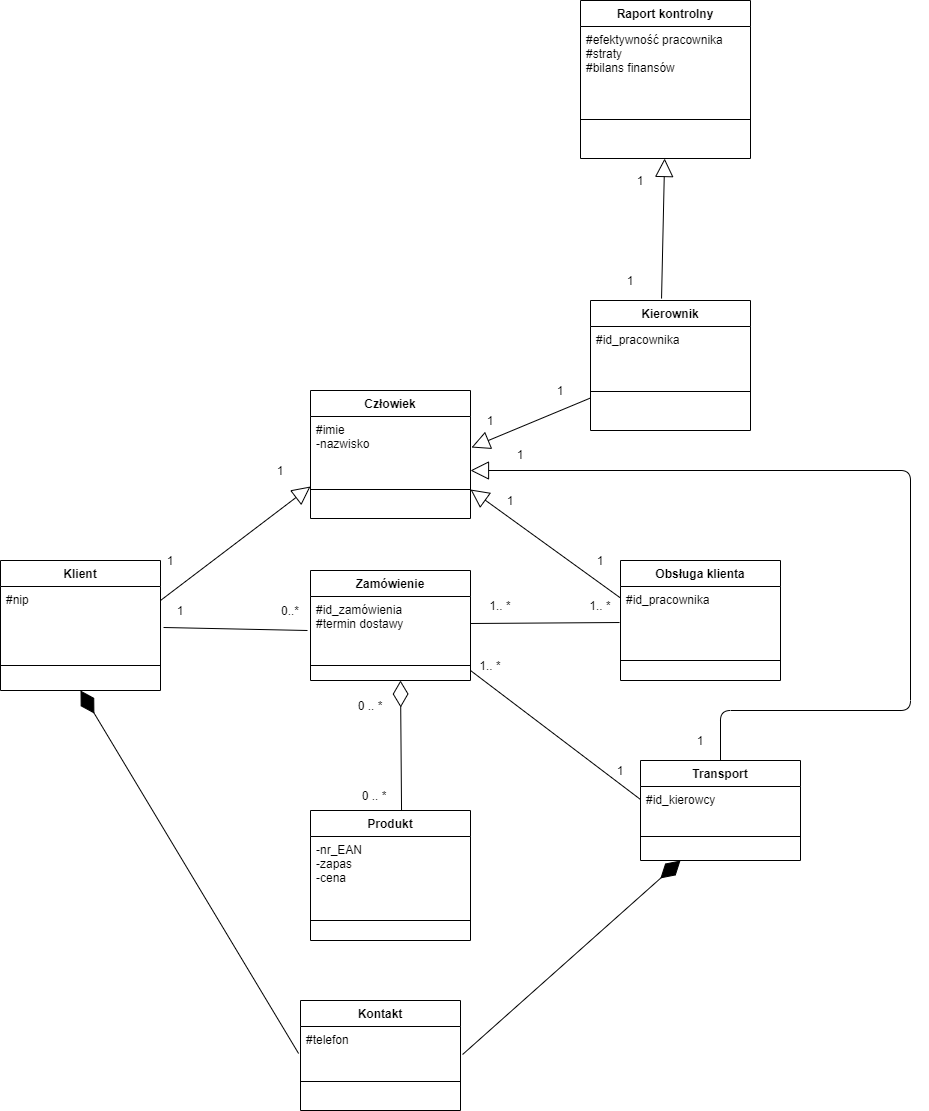

The diagram above was exported from draw.io. Its source (the exported page's mxGraphModel, read from the mxfile embedded in the PNG):
<mxGraphModel dx="868" dy="1651" grid="1" gridSize="10" guides="1" tooltips="1" connect="1" arrows="1" fold="1" page="1" pageScale="1" pageWidth="827" pageHeight="1169" math="0" shadow="0">
  <root>
    <mxCell id="0" />
    <mxCell id="1" parent="0" />
    <mxCell id="E1PT-E7OFgb56-vLOxeq-1" value="Klient" style="swimlane;fontStyle=1;align=center;verticalAlign=top;childLayout=stackLayout;horizontal=1;startSize=26;horizontalStack=0;resizeParent=1;resizeParentMax=0;resizeLast=0;collapsible=1;marginBottom=0;" vertex="1" parent="1">
      <mxGeometry x="60" y="170" width="160" height="130" as="geometry" />
    </mxCell>
    <mxCell id="E1PT-E7OFgb56-vLOxeq-2" value="#nip &#10;&#10;" style="text;strokeColor=none;fillColor=none;align=left;verticalAlign=top;spacingLeft=4;spacingRight=4;overflow=hidden;rotatable=0;points=[[0,0.5],[1,0.5]];portConstraint=eastwest;" vertex="1" parent="E1PT-E7OFgb56-vLOxeq-1">
      <mxGeometry y="26" width="160" height="54" as="geometry" />
    </mxCell>
    <mxCell id="E1PT-E7OFgb56-vLOxeq-3" value="" style="line;strokeWidth=1;fillColor=none;align=left;verticalAlign=middle;spacingTop=-1;spacingLeft=3;spacingRight=3;rotatable=0;labelPosition=right;points=[];portConstraint=eastwest;" vertex="1" parent="E1PT-E7OFgb56-vLOxeq-1">
      <mxGeometry y="80" width="160" height="50" as="geometry" />
    </mxCell>
    <mxCell id="E1PT-E7OFgb56-vLOxeq-5" value="Obsługa klienta" style="swimlane;fontStyle=1;align=center;verticalAlign=top;childLayout=stackLayout;horizontal=1;startSize=26;horizontalStack=0;resizeParent=1;resizeParentMax=0;resizeLast=0;collapsible=1;marginBottom=0;" vertex="1" parent="1">
      <mxGeometry x="680" y="170" width="160" height="120" as="geometry" />
    </mxCell>
    <mxCell id="E1PT-E7OFgb56-vLOxeq-6" value="#id_pracownika &#10;&#10;" style="text;strokeColor=none;fillColor=none;align=left;verticalAlign=top;spacingLeft=4;spacingRight=4;overflow=hidden;rotatable=0;points=[[0,0.5],[1,0.5]];portConstraint=eastwest;" vertex="1" parent="E1PT-E7OFgb56-vLOxeq-5">
      <mxGeometry y="26" width="160" height="54" as="geometry" />
    </mxCell>
    <mxCell id="E1PT-E7OFgb56-vLOxeq-7" value="" style="line;strokeWidth=1;fillColor=none;align=left;verticalAlign=middle;spacingTop=-1;spacingLeft=3;spacingRight=3;rotatable=0;labelPosition=right;points=[];portConstraint=eastwest;" vertex="1" parent="E1PT-E7OFgb56-vLOxeq-5">
      <mxGeometry y="80" width="160" height="40" as="geometry" />
    </mxCell>
    <mxCell id="E1PT-E7OFgb56-vLOxeq-9" value="Zamówienie" style="swimlane;fontStyle=1;align=center;verticalAlign=top;childLayout=stackLayout;horizontal=1;startSize=26;horizontalStack=0;resizeParent=1;resizeParentMax=0;resizeLast=0;collapsible=1;marginBottom=0;" vertex="1" parent="1">
      <mxGeometry x="370" y="180" width="160" height="110" as="geometry" />
    </mxCell>
    <mxCell id="E1PT-E7OFgb56-vLOxeq-10" value="#id_zamówienia&#10;#termin dostawy&#10;" style="text;strokeColor=none;fillColor=none;align=left;verticalAlign=top;spacingLeft=4;spacingRight=4;overflow=hidden;rotatable=0;points=[[0,0.5],[1,0.5]];portConstraint=eastwest;" vertex="1" parent="E1PT-E7OFgb56-vLOxeq-9">
      <mxGeometry y="26" width="160" height="54" as="geometry" />
    </mxCell>
    <mxCell id="E1PT-E7OFgb56-vLOxeq-11" value="" style="line;strokeWidth=1;fillColor=none;align=left;verticalAlign=middle;spacingTop=-1;spacingLeft=3;spacingRight=3;rotatable=0;labelPosition=right;points=[];portConstraint=eastwest;" vertex="1" parent="E1PT-E7OFgb56-vLOxeq-9">
      <mxGeometry y="80" width="160" height="30" as="geometry" />
    </mxCell>
    <mxCell id="E1PT-E7OFgb56-vLOxeq-16" value="&lt;font style=&quot;vertical-align: inherit&quot;&gt;&lt;font style=&quot;vertical-align: inherit&quot;&gt;1&lt;/font&gt;&lt;/font&gt;" style="text;html=1;strokeColor=none;fillColor=none;align=center;verticalAlign=middle;whiteSpace=wrap;rounded=0;" vertex="1" parent="1">
      <mxGeometry x="220" y="210" width="40" height="20" as="geometry" />
    </mxCell>
    <mxCell id="E1PT-E7OFgb56-vLOxeq-17" value="&lt;font style=&quot;vertical-align: inherit&quot;&gt;&lt;font style=&quot;vertical-align: inherit&quot;&gt;0..*&lt;/font&gt;&lt;/font&gt;" style="text;html=1;strokeColor=none;fillColor=none;align=center;verticalAlign=middle;whiteSpace=wrap;rounded=0;" vertex="1" parent="1">
      <mxGeometry x="330" y="210" width="40" height="20" as="geometry" />
    </mxCell>
    <mxCell id="E1PT-E7OFgb56-vLOxeq-18" value="&lt;font style=&quot;vertical-align: inherit&quot;&gt;&lt;font style=&quot;vertical-align: inherit&quot;&gt;&lt;font style=&quot;vertical-align: inherit&quot;&gt;&lt;font style=&quot;vertical-align: inherit&quot;&gt;&lt;font style=&quot;vertical-align: inherit&quot;&gt;&lt;font style=&quot;vertical-align: inherit&quot;&gt;1.. *&lt;/font&gt;&lt;/font&gt;&lt;/font&gt;&lt;/font&gt;&lt;/font&gt;&lt;/font&gt;" style="text;html=1;strokeColor=none;fillColor=none;align=center;verticalAlign=middle;whiteSpace=wrap;rounded=0;" vertex="1" parent="1">
      <mxGeometry x="540" y="200" width="40" height="30" as="geometry" />
    </mxCell>
    <mxCell id="E1PT-E7OFgb56-vLOxeq-19" value="&lt;font style=&quot;vertical-align: inherit&quot;&gt;&lt;font style=&quot;vertical-align: inherit&quot;&gt;&lt;font style=&quot;vertical-align: inherit&quot;&gt;&lt;font style=&quot;vertical-align: inherit&quot;&gt;&lt;font style=&quot;vertical-align: inherit&quot;&gt;&lt;font style=&quot;vertical-align: inherit&quot;&gt;1.. *&lt;/font&gt;&lt;/font&gt;&lt;/font&gt;&lt;/font&gt;&lt;/font&gt;&lt;/font&gt;" style="text;html=1;strokeColor=none;fillColor=none;align=center;verticalAlign=middle;whiteSpace=wrap;rounded=0;" vertex="1" parent="1">
      <mxGeometry x="640" y="200" width="40" height="30" as="geometry" />
    </mxCell>
    <mxCell id="E1PT-E7OFgb56-vLOxeq-20" value="Człowiek" style="swimlane;fontStyle=1;align=center;verticalAlign=top;childLayout=stackLayout;horizontal=1;startSize=26;horizontalStack=0;resizeParent=1;resizeParentMax=0;resizeLast=0;collapsible=1;marginBottom=0;" vertex="1" parent="1">
      <mxGeometry x="370" width="160" height="128" as="geometry" />
    </mxCell>
    <mxCell id="E1PT-E7OFgb56-vLOxeq-21" value="#imie   &#10;-nazwisko" style="text;strokeColor=none;fillColor=none;align=left;verticalAlign=top;spacingLeft=4;spacingRight=4;overflow=hidden;rotatable=0;points=[[0,0.5],[1,0.5]];portConstraint=eastwest;" vertex="1" parent="E1PT-E7OFgb56-vLOxeq-20">
      <mxGeometry y="26" width="160" height="44" as="geometry" />
    </mxCell>
    <mxCell id="E1PT-E7OFgb56-vLOxeq-22" value="" style="line;strokeWidth=1;fillColor=none;align=left;verticalAlign=middle;spacingTop=-1;spacingLeft=3;spacingRight=3;rotatable=0;labelPosition=right;points=[];portConstraint=eastwest;" vertex="1" parent="E1PT-E7OFgb56-vLOxeq-20">
      <mxGeometry y="70" width="160" height="58" as="geometry" />
    </mxCell>
    <mxCell id="E1PT-E7OFgb56-vLOxeq-24" value="" style="endArrow=block;endSize=16;endFill=0;html=1;exitX=0;exitY=0;exitDx=0;exitDy=0;entryX=0;entryY=0.75;entryDx=0;entryDy=0;" edge="1" parent="1" source="E1PT-E7OFgb56-vLOxeq-16" target="E1PT-E7OFgb56-vLOxeq-20">
      <mxGeometry width="160" relative="1" as="geometry">
        <mxPoint x="330" y="150" as="sourcePoint" />
        <mxPoint x="490" y="150" as="targetPoint" />
      </mxGeometry>
    </mxCell>
    <mxCell id="E1PT-E7OFgb56-vLOxeq-25" value="" style="endArrow=block;endSize=16;endFill=0;html=1;exitX=1;exitY=0.25;exitDx=0;exitDy=0;entryX=1;entryY=0.5;entryDx=0;entryDy=0;entryPerimeter=0;" edge="1" parent="1" source="E1PT-E7OFgb56-vLOxeq-19" target="E1PT-E7OFgb56-vLOxeq-22">
      <mxGeometry width="160" relative="1" as="geometry">
        <mxPoint x="230" y="220" as="sourcePoint" />
        <mxPoint x="530" y="110" as="targetPoint" />
      </mxGeometry>
    </mxCell>
    <mxCell id="E1PT-E7OFgb56-vLOxeq-26" value="Kierownik" style="swimlane;fontStyle=1;align=center;verticalAlign=top;childLayout=stackLayout;horizontal=1;startSize=26;horizontalStack=0;resizeParent=1;resizeParentMax=0;resizeLast=0;collapsible=1;marginBottom=0;" vertex="1" parent="1">
      <mxGeometry x="650" y="-90" width="160" height="130" as="geometry" />
    </mxCell>
    <mxCell id="E1PT-E7OFgb56-vLOxeq-27" value="#id_pracownika" style="text;strokeColor=none;fillColor=none;align=left;verticalAlign=top;spacingLeft=4;spacingRight=4;overflow=hidden;rotatable=0;points=[[0,0.5],[1,0.5]];portConstraint=eastwest;" vertex="1" parent="E1PT-E7OFgb56-vLOxeq-26">
      <mxGeometry y="26" width="160" height="26" as="geometry" />
    </mxCell>
    <mxCell id="E1PT-E7OFgb56-vLOxeq-28" value="" style="line;strokeWidth=1;fillColor=none;align=left;verticalAlign=middle;spacingTop=-1;spacingLeft=3;spacingRight=3;rotatable=0;labelPosition=right;points=[];portConstraint=eastwest;" vertex="1" parent="E1PT-E7OFgb56-vLOxeq-26">
      <mxGeometry y="52" width="160" height="78" as="geometry" />
    </mxCell>
    <mxCell id="E1PT-E7OFgb56-vLOxeq-30" value="" style="endArrow=block;endSize=16;endFill=0;html=1;exitX=0;exitY=0.75;exitDx=0;exitDy=0;entryX=1.006;entryY=0.705;entryDx=0;entryDy=0;entryPerimeter=0;" edge="1" parent="1" source="E1PT-E7OFgb56-vLOxeq-26" target="E1PT-E7OFgb56-vLOxeq-21">
      <mxGeometry width="160" relative="1" as="geometry">
        <mxPoint x="240" y="230" as="sourcePoint" />
        <mxPoint x="530" y="100" as="targetPoint" />
      </mxGeometry>
    </mxCell>
    <mxCell id="E1PT-E7OFgb56-vLOxeq-31" value="&lt;font style=&quot;vertical-align: inherit&quot;&gt;&lt;font style=&quot;vertical-align: inherit&quot;&gt;1&lt;/font&gt;&lt;/font&gt;" style="text;html=1;strokeColor=none;fillColor=none;align=center;verticalAlign=middle;whiteSpace=wrap;rounded=0;" vertex="1" parent="1">
      <mxGeometry x="210" y="160" width="40" height="20" as="geometry" />
    </mxCell>
    <mxCell id="E1PT-E7OFgb56-vLOxeq-32" value="&lt;font style=&quot;vertical-align: inherit&quot;&gt;&lt;font style=&quot;vertical-align: inherit&quot;&gt;1&lt;/font&gt;&lt;/font&gt;" style="text;html=1;strokeColor=none;fillColor=none;align=center;verticalAlign=middle;whiteSpace=wrap;rounded=0;" vertex="1" parent="1">
      <mxGeometry x="320" y="70" width="40" height="20" as="geometry" />
    </mxCell>
    <mxCell id="E1PT-E7OFgb56-vLOxeq-33" value="&lt;font style=&quot;vertical-align: inherit&quot;&gt;&lt;font style=&quot;vertical-align: inherit&quot;&gt;1&lt;/font&gt;&lt;/font&gt;" style="text;html=1;strokeColor=none;fillColor=none;align=center;verticalAlign=middle;whiteSpace=wrap;rounded=0;" vertex="1" parent="1">
      <mxGeometry x="530" y="20" width="40" height="20" as="geometry" />
    </mxCell>
    <mxCell id="E1PT-E7OFgb56-vLOxeq-34" value="&lt;font style=&quot;vertical-align: inherit&quot;&gt;&lt;font style=&quot;vertical-align: inherit&quot;&gt;1&lt;/font&gt;&lt;/font&gt;" style="text;html=1;strokeColor=none;fillColor=none;align=center;verticalAlign=middle;whiteSpace=wrap;rounded=0;" vertex="1" parent="1">
      <mxGeometry x="600" y="-10" width="40" height="20" as="geometry" />
    </mxCell>
    <mxCell id="E1PT-E7OFgb56-vLOxeq-35" value="&lt;font style=&quot;vertical-align: inherit&quot;&gt;&lt;font style=&quot;vertical-align: inherit&quot;&gt;1&lt;/font&gt;&lt;/font&gt;" style="text;html=1;strokeColor=none;fillColor=none;align=center;verticalAlign=middle;whiteSpace=wrap;rounded=0;" vertex="1" parent="1">
      <mxGeometry x="550" y="100" width="40" height="20" as="geometry" />
    </mxCell>
    <mxCell id="E1PT-E7OFgb56-vLOxeq-36" value="&lt;font style=&quot;vertical-align: inherit&quot;&gt;&lt;font style=&quot;vertical-align: inherit&quot;&gt;1&lt;/font&gt;&lt;/font&gt;" style="text;html=1;strokeColor=none;fillColor=none;align=center;verticalAlign=middle;whiteSpace=wrap;rounded=0;" vertex="1" parent="1">
      <mxGeometry x="640" y="160" width="40" height="20" as="geometry" />
    </mxCell>
    <mxCell id="E1PT-E7OFgb56-vLOxeq-41" value="" style="endArrow=block;endSize=16;endFill=0;html=1;exitX=0.444;exitY=-0.015;exitDx=0;exitDy=0;exitPerimeter=0;" edge="1" parent="1" source="E1PT-E7OFgb56-vLOxeq-26" target="E1PT-E7OFgb56-vLOxeq-39">
      <mxGeometry width="160" relative="1" as="geometry">
        <mxPoint x="660" y="17.5" as="sourcePoint" />
        <mxPoint x="540" y="110" as="targetPoint" />
      </mxGeometry>
    </mxCell>
    <mxCell id="E1PT-E7OFgb56-vLOxeq-37" value="Raport kontrolny" style="swimlane;fontStyle=1;align=center;verticalAlign=top;childLayout=stackLayout;horizontal=1;startSize=26;horizontalStack=0;resizeParent=1;resizeParentMax=0;resizeLast=0;collapsible=1;marginBottom=0;" vertex="1" parent="1">
      <mxGeometry x="640" y="-390" width="170" height="158" as="geometry" />
    </mxCell>
    <mxCell id="E1PT-E7OFgb56-vLOxeq-38" value="#efektywność pracownika&#10;#straty&#10;#bilans finansów&#10;" style="text;strokeColor=none;fillColor=none;align=left;verticalAlign=top;spacingLeft=4;spacingRight=4;overflow=hidden;rotatable=0;points=[[0,0.5],[1,0.5]];portConstraint=eastwest;" vertex="1" parent="E1PT-E7OFgb56-vLOxeq-37">
      <mxGeometry y="26" width="170" height="54" as="geometry" />
    </mxCell>
    <mxCell id="E1PT-E7OFgb56-vLOxeq-39" value="" style="line;strokeWidth=1;fillColor=none;align=left;verticalAlign=middle;spacingTop=-1;spacingLeft=3;spacingRight=3;rotatable=0;labelPosition=right;points=[];portConstraint=eastwest;" vertex="1" parent="E1PT-E7OFgb56-vLOxeq-37">
      <mxGeometry y="80" width="170" height="78" as="geometry" />
    </mxCell>
    <mxCell id="E1PT-E7OFgb56-vLOxeq-42" value="&lt;font style=&quot;vertical-align: inherit&quot;&gt;&lt;font style=&quot;vertical-align: inherit&quot;&gt;1&lt;/font&gt;&lt;/font&gt;" style="text;html=1;strokeColor=none;fillColor=none;align=center;verticalAlign=middle;whiteSpace=wrap;rounded=0;" vertex="1" parent="1">
      <mxGeometry x="680" y="-220" width="40" height="20" as="geometry" />
    </mxCell>
    <mxCell id="E1PT-E7OFgb56-vLOxeq-43" value="&lt;font style=&quot;vertical-align: inherit&quot;&gt;&lt;font style=&quot;vertical-align: inherit&quot;&gt;1&lt;/font&gt;&lt;/font&gt;" style="text;html=1;strokeColor=none;fillColor=none;align=center;verticalAlign=middle;whiteSpace=wrap;rounded=0;" vertex="1" parent="1">
      <mxGeometry x="670" y="-120" width="40" height="20" as="geometry" />
    </mxCell>
    <mxCell id="E1PT-E7OFgb56-vLOxeq-44" value="Produkt" style="swimlane;fontStyle=1;align=center;verticalAlign=top;childLayout=stackLayout;horizontal=1;startSize=26;horizontalStack=0;resizeParent=1;resizeParentMax=0;resizeLast=0;collapsible=1;marginBottom=0;" vertex="1" parent="1">
      <mxGeometry x="370" y="420" width="160" height="130" as="geometry" />
    </mxCell>
    <mxCell id="E1PT-E7OFgb56-vLOxeq-45" value="-nr_EAN&#10;-zapas&#10;-cena&#10;" style="text;strokeColor=none;fillColor=none;align=left;verticalAlign=top;spacingLeft=4;spacingRight=4;overflow=hidden;rotatable=0;points=[[0,0.5],[1,0.5]];portConstraint=eastwest;" vertex="1" parent="E1PT-E7OFgb56-vLOxeq-44">
      <mxGeometry y="26" width="160" height="64" as="geometry" />
    </mxCell>
    <mxCell id="E1PT-E7OFgb56-vLOxeq-46" value="" style="line;strokeWidth=1;fillColor=none;align=left;verticalAlign=middle;spacingTop=-1;spacingLeft=3;spacingRight=3;rotatable=0;labelPosition=right;points=[];portConstraint=eastwest;" vertex="1" parent="E1PT-E7OFgb56-vLOxeq-44">
      <mxGeometry y="90" width="160" height="40" as="geometry" />
    </mxCell>
    <mxCell id="E1PT-E7OFgb56-vLOxeq-48" value="" style="endArrow=diamondThin;endFill=0;endSize=24;html=1;exitX=0.569;exitY=0;exitDx=0;exitDy=0;exitPerimeter=0;" edge="1" parent="1" source="E1PT-E7OFgb56-vLOxeq-44">
      <mxGeometry width="160" relative="1" as="geometry">
        <mxPoint x="330" y="510" as="sourcePoint" />
        <mxPoint x="460" y="290" as="targetPoint" />
      </mxGeometry>
    </mxCell>
    <mxCell id="E1PT-E7OFgb56-vLOxeq-49" value="&lt;font style=&quot;vertical-align: inherit&quot;&gt;&lt;font style=&quot;vertical-align: inherit&quot;&gt;&lt;font style=&quot;vertical-align: inherit&quot;&gt;&lt;font style=&quot;vertical-align: inherit&quot;&gt;&lt;font style=&quot;vertical-align: inherit&quot;&gt;&lt;font style=&quot;vertical-align: inherit&quot;&gt;&lt;font style=&quot;vertical-align: inherit&quot;&gt;&lt;font style=&quot;vertical-align: inherit&quot;&gt;&lt;font style=&quot;vertical-align: inherit&quot;&gt;&lt;font style=&quot;vertical-align: inherit&quot;&gt;0 .. *&lt;/font&gt;&lt;/font&gt;&lt;/font&gt;&lt;/font&gt;&lt;/font&gt;&lt;/font&gt;&lt;/font&gt;&lt;/font&gt;&lt;/font&gt;&lt;/font&gt;" style="text;html=1;strokeColor=none;fillColor=none;align=center;verticalAlign=middle;whiteSpace=wrap;rounded=0;" vertex="1" parent="1">
      <mxGeometry x="414" y="390" width="40" height="30" as="geometry" />
    </mxCell>
    <mxCell id="E1PT-E7OFgb56-vLOxeq-51" value="&lt;font style=&quot;vertical-align: inherit&quot;&gt;&lt;font style=&quot;vertical-align: inherit&quot;&gt;&lt;font style=&quot;vertical-align: inherit&quot;&gt;&lt;font style=&quot;vertical-align: inherit&quot;&gt;&lt;font style=&quot;vertical-align: inherit&quot;&gt;&lt;font style=&quot;vertical-align: inherit&quot;&gt;&lt;font style=&quot;vertical-align: inherit&quot;&gt;&lt;font style=&quot;vertical-align: inherit&quot;&gt;0 .. *&lt;/font&gt;&lt;/font&gt;&lt;/font&gt;&lt;/font&gt;&lt;/font&gt;&lt;/font&gt;&lt;/font&gt;&lt;/font&gt;" style="text;html=1;strokeColor=none;fillColor=none;align=center;verticalAlign=middle;whiteSpace=wrap;rounded=0;" vertex="1" parent="1">
      <mxGeometry x="410" y="300" width="40" height="30" as="geometry" />
    </mxCell>
    <mxCell id="E1PT-E7OFgb56-vLOxeq-52" value="" style="endArrow=none;html=1;exitX=1.019;exitY=0.759;exitDx=0;exitDy=0;exitPerimeter=0;" edge="1" parent="1" source="E1PT-E7OFgb56-vLOxeq-2">
      <mxGeometry width="50" height="50" relative="1" as="geometry">
        <mxPoint x="390" y="330" as="sourcePoint" />
        <mxPoint x="367" y="240" as="targetPoint" />
      </mxGeometry>
    </mxCell>
    <mxCell id="E1PT-E7OFgb56-vLOxeq-53" value="" style="endArrow=none;html=1;entryX=1;entryY=0.5;entryDx=0;entryDy=0;exitX=-0.006;exitY=0.667;exitDx=0;exitDy=0;exitPerimeter=0;" edge="1" parent="1" source="E1PT-E7OFgb56-vLOxeq-6" target="E1PT-E7OFgb56-vLOxeq-10">
      <mxGeometry width="50" height="50" relative="1" as="geometry">
        <mxPoint x="390" y="330" as="sourcePoint" />
        <mxPoint x="440" y="280" as="targetPoint" />
      </mxGeometry>
    </mxCell>
    <mxCell id="E1PT-E7OFgb56-vLOxeq-55" value="Transport" style="swimlane;fontStyle=1;align=center;verticalAlign=top;childLayout=stackLayout;horizontal=1;startSize=26;horizontalStack=0;resizeParent=1;resizeParentMax=0;resizeLast=0;collapsible=1;marginBottom=0;" vertex="1" parent="1">
      <mxGeometry x="700" y="370" width="160" height="100" as="geometry" />
    </mxCell>
    <mxCell id="E1PT-E7OFgb56-vLOxeq-56" value="#id_kierowcy" style="text;strokeColor=none;fillColor=none;align=left;verticalAlign=top;spacingLeft=4;spacingRight=4;overflow=hidden;rotatable=0;points=[[0,0.5],[1,0.5]];portConstraint=eastwest;" vertex="1" parent="E1PT-E7OFgb56-vLOxeq-55">
      <mxGeometry y="26" width="160" height="26" as="geometry" />
    </mxCell>
    <mxCell id="E1PT-E7OFgb56-vLOxeq-57" value="" style="line;strokeWidth=1;fillColor=none;align=left;verticalAlign=middle;spacingTop=-1;spacingLeft=3;spacingRight=3;rotatable=0;labelPosition=right;points=[];portConstraint=eastwest;" vertex="1" parent="E1PT-E7OFgb56-vLOxeq-55">
      <mxGeometry y="52" width="160" height="48" as="geometry" />
    </mxCell>
    <mxCell id="E1PT-E7OFgb56-vLOxeq-59" value="" style="endArrow=block;endSize=16;endFill=0;html=1;exitX=0.5;exitY=0;exitDx=0;exitDy=0;" edge="1" parent="1" source="E1PT-E7OFgb56-vLOxeq-55">
      <mxGeometry width="160" relative="1" as="geometry">
        <mxPoint x="690" y="217.5" as="sourcePoint" />
        <mxPoint x="530" y="80" as="targetPoint" />
        <Array as="points">
          <mxPoint x="780" y="320" />
          <mxPoint x="970" y="320" />
          <mxPoint x="970" y="80" />
        </Array>
      </mxGeometry>
    </mxCell>
    <mxCell id="E1PT-E7OFgb56-vLOxeq-61" value="&lt;font style=&quot;vertical-align: inherit&quot;&gt;&lt;font style=&quot;vertical-align: inherit&quot;&gt;1&lt;/font&gt;&lt;/font&gt;" style="text;html=1;strokeColor=none;fillColor=none;align=center;verticalAlign=middle;whiteSpace=wrap;rounded=0;" vertex="1" parent="1">
      <mxGeometry x="560" y="54" width="40" height="20" as="geometry" />
    </mxCell>
    <mxCell id="E1PT-E7OFgb56-vLOxeq-62" value="&lt;font style=&quot;vertical-align: inherit&quot;&gt;&lt;font style=&quot;vertical-align: inherit&quot;&gt;1&lt;/font&gt;&lt;/font&gt;" style="text;html=1;strokeColor=none;fillColor=none;align=center;verticalAlign=middle;whiteSpace=wrap;rounded=0;" vertex="1" parent="1">
      <mxGeometry x="740" y="340" width="40" height="20" as="geometry" />
    </mxCell>
    <mxCell id="E1PT-E7OFgb56-vLOxeq-63" value="" style="endArrow=none;html=1;entryX=0;entryY=0.5;entryDx=0;entryDy=0;" edge="1" parent="1" target="E1PT-E7OFgb56-vLOxeq-56">
      <mxGeometry width="50" height="50" relative="1" as="geometry">
        <mxPoint x="530" y="280" as="sourcePoint" />
        <mxPoint x="690" y="400" as="targetPoint" />
      </mxGeometry>
    </mxCell>
    <mxCell id="E1PT-E7OFgb56-vLOxeq-64" value="&lt;font style=&quot;vertical-align: inherit&quot;&gt;&lt;font style=&quot;vertical-align: inherit&quot;&gt;1&lt;/font&gt;&lt;/font&gt;" style="text;html=1;strokeColor=none;fillColor=none;align=center;verticalAlign=middle;whiteSpace=wrap;rounded=0;" vertex="1" parent="1">
      <mxGeometry x="660" y="370" width="40" height="20" as="geometry" />
    </mxCell>
    <mxCell id="E1PT-E7OFgb56-vLOxeq-65" value="&lt;font style=&quot;vertical-align: inherit&quot;&gt;&lt;font style=&quot;vertical-align: inherit&quot;&gt;&lt;font style=&quot;vertical-align: inherit&quot;&gt;&lt;font style=&quot;vertical-align: inherit&quot;&gt;&lt;font style=&quot;vertical-align: inherit&quot;&gt;&lt;font style=&quot;vertical-align: inherit&quot;&gt;1.. *&lt;/font&gt;&lt;/font&gt;&lt;/font&gt;&lt;/font&gt;&lt;/font&gt;&lt;/font&gt;" style="text;html=1;strokeColor=none;fillColor=none;align=center;verticalAlign=middle;whiteSpace=wrap;rounded=0;" vertex="1" parent="1">
      <mxGeometry x="530" y="260" width="40" height="30" as="geometry" />
    </mxCell>
    <mxCell id="E1PT-E7OFgb56-vLOxeq-66" value="Kontakt" style="swimlane;fontStyle=1;align=center;verticalAlign=top;childLayout=stackLayout;horizontal=1;startSize=26;horizontalStack=0;resizeParent=1;resizeParentMax=0;resizeLast=0;collapsible=1;marginBottom=0;" vertex="1" parent="1">
      <mxGeometry x="360" y="610" width="160" height="110" as="geometry" />
    </mxCell>
    <mxCell id="E1PT-E7OFgb56-vLOxeq-67" value="#telefon" style="text;strokeColor=none;fillColor=none;align=left;verticalAlign=top;spacingLeft=4;spacingRight=4;overflow=hidden;rotatable=0;points=[[0,0.5],[1,0.5]];portConstraint=eastwest;" vertex="1" parent="E1PT-E7OFgb56-vLOxeq-66">
      <mxGeometry y="26" width="160" height="26" as="geometry" />
    </mxCell>
    <mxCell id="E1PT-E7OFgb56-vLOxeq-68" value="" style="line;strokeWidth=1;fillColor=none;align=left;verticalAlign=middle;spacingTop=-1;spacingLeft=3;spacingRight=3;rotatable=0;labelPosition=right;points=[];portConstraint=eastwest;" vertex="1" parent="E1PT-E7OFgb56-vLOxeq-66">
      <mxGeometry y="52" width="160" height="58" as="geometry" />
    </mxCell>
    <mxCell id="E1PT-E7OFgb56-vLOxeq-70" value="" style="endArrow=diamondThin;endFill=1;endSize=24;html=1;entryX=0.25;entryY=1;entryDx=0;entryDy=0;exitX=1.013;exitY=1.077;exitDx=0;exitDy=0;exitPerimeter=0;" edge="1" parent="1" source="E1PT-E7OFgb56-vLOxeq-67" target="E1PT-E7OFgb56-vLOxeq-55">
      <mxGeometry width="160" relative="1" as="geometry">
        <mxPoint x="630" y="490" as="sourcePoint" />
        <mxPoint x="790" y="490" as="targetPoint" />
      </mxGeometry>
    </mxCell>
    <mxCell id="E1PT-E7OFgb56-vLOxeq-71" value="" style="endArrow=diamondThin;endFill=1;endSize=24;html=1;entryX=0.5;entryY=1;entryDx=0;entryDy=0;exitX=-0.012;exitY=1.038;exitDx=0;exitDy=0;exitPerimeter=0;" edge="1" parent="1" source="E1PT-E7OFgb56-vLOxeq-67" target="E1PT-E7OFgb56-vLOxeq-1">
      <mxGeometry width="160" relative="1" as="geometry">
        <mxPoint x="532.0799999999999" y="674.002" as="sourcePoint" />
        <mxPoint x="750" y="480" as="targetPoint" />
      </mxGeometry>
    </mxCell>
  </root>
</mxGraphModel>